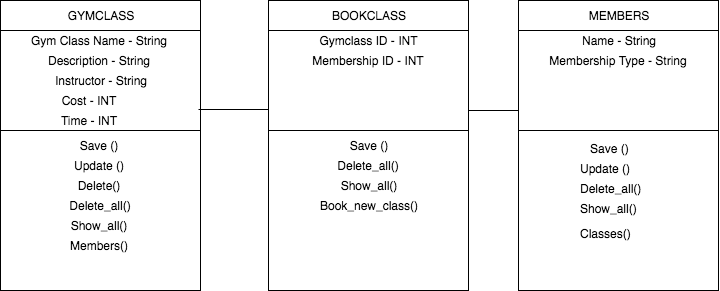

The diagram above was exported from draw.io. Its source (the exported page's mxGraphModel, read from the mxfile embedded in the PNG):
<mxGraphModel dx="790" dy="524" grid="1" gridSize="10" guides="1" tooltips="1" connect="1" arrows="1" fold="1" page="1" pageScale="1" pageWidth="1169" pageHeight="826" background="#ffffff" math="0" shadow="0">
  <root>
    <mxCell id="0" />
    <mxCell id="1" parent="0" />
    <mxCell id="41" value="" style="rounded=0;whiteSpace=wrap;html=1;" vertex="1" parent="1">
      <mxGeometry x="300" y="205" width="200" height="290" as="geometry" />
    </mxCell>
    <mxCell id="42" value="" style="endArrow=none;html=1;" edge="1" parent="1">
      <mxGeometry width="50" height="50" relative="1" as="geometry">
        <mxPoint x="300" y="235" as="sourcePoint" />
        <mxPoint x="500" y="235" as="targetPoint" />
        <Array as="points">
          <mxPoint x="350" y="235" />
        </Array>
      </mxGeometry>
    </mxCell>
    <mxCell id="43" value="" style="endArrow=none;html=1;" edge="1" parent="1">
      <mxGeometry width="50" height="50" relative="1" as="geometry">
        <mxPoint x="300" y="335" as="sourcePoint" />
        <mxPoint x="500" y="335" as="targetPoint" />
      </mxGeometry>
    </mxCell>
    <mxCell id="44" value="BOOKCLASS" style="text;html=1;strokeColor=none;fillColor=none;align=center;verticalAlign=middle;whiteSpace=wrap;rounded=0;" vertex="1" parent="1">
      <mxGeometry x="300" y="205" width="200" height="30" as="geometry" />
    </mxCell>
    <mxCell id="45" value="" style="rounded=0;whiteSpace=wrap;html=1;" vertex="1" parent="1">
      <mxGeometry x="32" y="205" width="200" height="290" as="geometry" />
    </mxCell>
    <mxCell id="46" value="" style="endArrow=none;html=1;" edge="1" parent="1">
      <mxGeometry width="50" height="50" relative="1" as="geometry">
        <mxPoint x="32" y="235" as="sourcePoint" />
        <mxPoint x="232" y="235" as="targetPoint" />
        <Array as="points">
          <mxPoint x="82" y="235" />
        </Array>
      </mxGeometry>
    </mxCell>
    <mxCell id="47" value="" style="endArrow=none;html=1;" edge="1" parent="1">
      <mxGeometry width="50" height="50" relative="1" as="geometry">
        <mxPoint x="32" y="335" as="sourcePoint" />
        <mxPoint x="232" y="335" as="targetPoint" />
      </mxGeometry>
    </mxCell>
    <mxCell id="48" value="GYMCLASS" style="text;html=1;strokeColor=none;fillColor=none;align=center;verticalAlign=middle;whiteSpace=wrap;rounded=0;" vertex="1" parent="1">
      <mxGeometry x="32" y="205" width="200" height="30" as="geometry" />
    </mxCell>
    <mxCell id="49" value="" style="rounded=0;whiteSpace=wrap;html=1;" vertex="1" parent="1">
      <mxGeometry x="550" y="205" width="200" height="290" as="geometry" />
    </mxCell>
    <mxCell id="50" value="" style="endArrow=none;html=1;" edge="1" parent="1">
      <mxGeometry width="50" height="50" relative="1" as="geometry">
        <mxPoint x="550" y="235" as="sourcePoint" />
        <mxPoint x="750" y="235" as="targetPoint" />
        <Array as="points">
          <mxPoint x="600" y="235" />
        </Array>
      </mxGeometry>
    </mxCell>
    <mxCell id="51" value="" style="endArrow=none;html=1;" edge="1" parent="1">
      <mxGeometry width="50" height="50" relative="1" as="geometry">
        <mxPoint x="550" y="335" as="sourcePoint" />
        <mxPoint x="750" y="335" as="targetPoint" />
      </mxGeometry>
    </mxCell>
    <mxCell id="52" value="MEMBERS" style="text;html=1;strokeColor=none;fillColor=none;align=center;verticalAlign=middle;whiteSpace=wrap;rounded=0;" vertex="1" parent="1">
      <mxGeometry x="550" y="205" width="200" height="30" as="geometry" />
    </mxCell>
    <mxCell id="53" value="Gym Class Name - String" style="text;html=1;strokeColor=none;fillColor=none;align=center;verticalAlign=middle;whiteSpace=wrap;rounded=0;" vertex="1" parent="1">
      <mxGeometry x="50" y="235" width="160" height="20" as="geometry" />
    </mxCell>
    <mxCell id="54" value="Description - String" style="text;html=1;strokeColor=none;fillColor=none;align=center;verticalAlign=middle;whiteSpace=wrap;rounded=0;" vertex="1" parent="1">
      <mxGeometry x="50" y="255" width="160" height="20" as="geometry" />
    </mxCell>
    <mxCell id="55" value="Instructor - String" style="text;html=1;strokeColor=none;fillColor=none;align=center;verticalAlign=middle;whiteSpace=wrap;rounded=0;" vertex="1" parent="1">
      <mxGeometry x="52" y="275" width="160" height="20" as="geometry" />
    </mxCell>
    <mxCell id="56" value="Cost - INT" style="text;html=1;strokeColor=none;fillColor=none;align=center;verticalAlign=middle;whiteSpace=wrap;rounded=0;" vertex="1" parent="1">
      <mxGeometry x="40" y="295" width="160" height="20" as="geometry" />
    </mxCell>
    <mxCell id="57" style="edgeStyle=orthogonalEdgeStyle;rounded=0;html=1;exitX=0.5;exitY=1;entryX=0.5;entryY=1;jettySize=auto;orthogonalLoop=1;" edge="1" source="56" target="56" parent="1">
      <mxGeometry relative="1" as="geometry" />
    </mxCell>
    <mxCell id="58" value="Time - INT" style="text;html=1;strokeColor=none;fillColor=none;align=center;verticalAlign=middle;whiteSpace=wrap;rounded=0;" vertex="1" parent="1">
      <mxGeometry x="40" y="315" width="160" height="20" as="geometry" />
    </mxCell>
    <mxCell id="59" value="Save ()" style="text;html=1;strokeColor=none;fillColor=none;align=center;verticalAlign=middle;whiteSpace=wrap;rounded=0;" vertex="1" parent="1">
      <mxGeometry x="50" y="340" width="160" height="20" as="geometry" />
    </mxCell>
    <mxCell id="60" value="Update ()" style="text;html=1;strokeColor=none;fillColor=none;align=center;verticalAlign=middle;whiteSpace=wrap;rounded=0;" vertex="1" parent="1">
      <mxGeometry x="50" y="360" width="160" height="20" as="geometry" />
    </mxCell>
    <mxCell id="61" value="Delete()" style="text;html=1;strokeColor=none;fillColor=none;align=center;verticalAlign=middle;whiteSpace=wrap;rounded=0;" vertex="1" parent="1">
      <mxGeometry x="50" y="380" width="160" height="20" as="geometry" />
    </mxCell>
    <mxCell id="62" value="Delete_all()" style="text;html=1;strokeColor=none;fillColor=none;align=center;verticalAlign=middle;whiteSpace=wrap;rounded=0;" vertex="1" parent="1">
      <mxGeometry x="52" y="400" width="160" height="20" as="geometry" />
    </mxCell>
    <mxCell id="63" value="Show_all()" style="text;html=1;strokeColor=none;fillColor=none;align=center;verticalAlign=middle;whiteSpace=wrap;rounded=0;" vertex="1" parent="1">
      <mxGeometry x="50" y="420" width="160" height="20" as="geometry" />
    </mxCell>
    <mxCell id="64" value="Members()" style="text;html=1;strokeColor=none;fillColor=none;align=center;verticalAlign=middle;whiteSpace=wrap;rounded=0;" vertex="1" parent="1">
      <mxGeometry x="50" y="440" width="160" height="20" as="geometry" />
    </mxCell>
    <mxCell id="65" value="Gymclass ID - INT" style="text;html=1;strokeColor=none;fillColor=none;align=center;verticalAlign=middle;whiteSpace=wrap;rounded=0;" vertex="1" parent="1">
      <mxGeometry x="300" y="235" width="200" height="20" as="geometry" />
    </mxCell>
    <mxCell id="66" value="Membership ID - INT" style="text;html=1;strokeColor=none;fillColor=none;align=center;verticalAlign=middle;whiteSpace=wrap;rounded=0;" vertex="1" parent="1">
      <mxGeometry x="320" y="255" width="160" height="20" as="geometry" />
    </mxCell>
    <mxCell id="67" value="Save ()" style="text;html=1;strokeColor=none;fillColor=none;align=center;verticalAlign=middle;whiteSpace=wrap;rounded=0;" vertex="1" parent="1">
      <mxGeometry x="320" y="340" width="160" height="20" as="geometry" />
    </mxCell>
    <mxCell id="68" value="Delete_all()" style="text;html=1;strokeColor=none;fillColor=none;align=center;verticalAlign=middle;whiteSpace=wrap;rounded=0;" vertex="1" parent="1">
      <mxGeometry x="320" y="360" width="160" height="20" as="geometry" />
    </mxCell>
    <mxCell id="69" value="Show_all()" style="text;html=1;strokeColor=none;fillColor=none;align=center;verticalAlign=middle;whiteSpace=wrap;rounded=0;" vertex="1" parent="1">
      <mxGeometry x="320" y="380" width="160" height="20" as="geometry" />
    </mxCell>
    <mxCell id="70" value="Book_new_class()" style="text;html=1;strokeColor=none;fillColor=none;align=center;verticalAlign=middle;whiteSpace=wrap;rounded=0;" vertex="1" parent="1">
      <mxGeometry x="320" y="400" width="160" height="20" as="geometry" />
    </mxCell>
    <mxCell id="71" value="Name - String" style="text;html=1;strokeColor=none;fillColor=none;align=center;verticalAlign=middle;whiteSpace=wrap;rounded=0;" vertex="1" parent="1">
      <mxGeometry x="550" y="235" width="200" height="20" as="geometry" />
    </mxCell>
    <mxCell id="72" value="Membership Type - String" style="text;html=1;strokeColor=none;fillColor=none;align=center;verticalAlign=middle;whiteSpace=wrap;rounded=0;" vertex="1" parent="1">
      <mxGeometry x="550" y="255" width="200" height="20" as="geometry" />
    </mxCell>
    <mxCell id="73" value="Save ()" style="text;html=1;" vertex="1" parent="1">
      <mxGeometry x="620" y="340" width="60" height="30" as="geometry" />
    </mxCell>
    <mxCell id="74" value="Update ()" style="text;html=1;" vertex="1" parent="1">
      <mxGeometry x="610" y="360" width="60" height="35" as="geometry" />
    </mxCell>
    <mxCell id="75" value="Delete_all()" style="text;html=1;" vertex="1" parent="1">
      <mxGeometry x="610" y="380" width="90" height="30" as="geometry" />
    </mxCell>
    <mxCell id="76" value="Show_all()" style="text;html=1;" vertex="1" parent="1">
      <mxGeometry x="610" y="400" width="80" height="30" as="geometry" />
    </mxCell>
    <mxCell id="77" value="Classes()" style="text;html=1;" vertex="1" parent="1">
      <mxGeometry x="610" y="425" width="80" height="30" as="geometry" />
    </mxCell>
    <mxCell id="78" value="" style="endArrow=none;html=1;" edge="1" parent="1">
      <mxGeometry width="50" height="50" relative="1" as="geometry">
        <mxPoint x="230" y="314" as="sourcePoint" />
        <mxPoint x="300" y="314" as="targetPoint" />
      </mxGeometry>
    </mxCell>
    <mxCell id="79" value="" style="endArrow=none;html=1;" edge="1" parent="1">
      <mxGeometry width="50" height="50" relative="1" as="geometry">
        <mxPoint x="500" y="315" as="sourcePoint" />
        <mxPoint x="550" y="315" as="targetPoint" />
      </mxGeometry>
    </mxCell>
  </root>
</mxGraphModel>